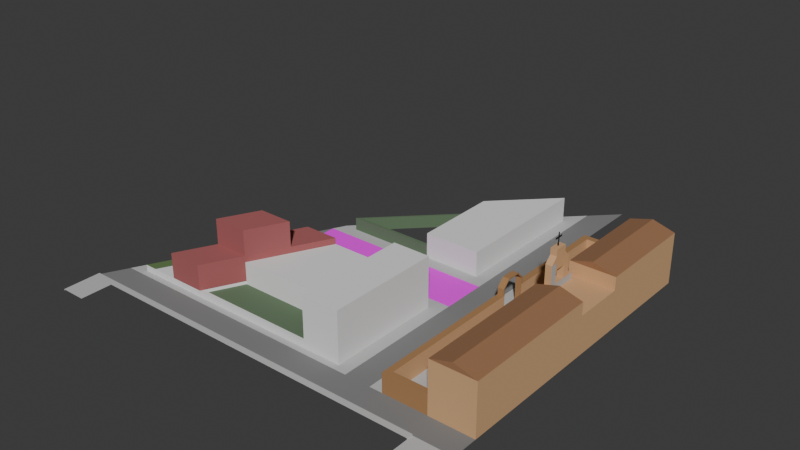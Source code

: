 # Source: inmaculada.blend  (saved by Blender 4.2.66; exported with 4.5.12 LTS)
import bpy
from mathutils import Matrix  # noqa: F401  (used for matrix-valued properties, if any)

bpy.ops.wm.read_factory_settings(use_empty=True)
scene = bpy.context.scene
scene.name = 'Scene'

# ---- collections
col_collection = bpy.data.collections.new('Collection'); scene.collection.children.link(col_collection)

# ---- images (referenced by path relative to the original .blend; pixels are not part of the script)
import os
ASSET_DIR = os.environ.get("B2B_ASSET_DIR", "")  # directory of the original .blend (textures are referenced by path, not embedded)
HERE = os.path.dirname(os.path.abspath(__file__))  # packed textures are extracted next to this script under _unpacked/

def load_image(name, relpath, width, height, colorspace="sRGB"):
    """Load a texture the original file referenced (path relative to the .blend, or extracted next to this script)."""
    p = next((c for c in (os.path.join(HERE, relpath), os.path.join(ASSET_DIR, relpath)) if relpath and os.path.exists(c)), "")
    if p:
        img = bpy.data.images.load(p, check_existing=True)
        img.name = name
    else:  # same state as the original file: an image datablock whose file is absent (Cycles renders it pink)
        img = bpy.data.images.new(name, width, height)
        img.source = "FILE"
        img.filepath = "//" + (relpath or name)
    img.colorspace_settings.name = colorspace
    return img
img_hospital_parking_png = load_image('hospital_parking.png', 'hospital_parking.png', 1024, 1024, 'sRGB')

# ---- materials (node trees are filled in below, after node groups)
mat_road = bpy.data.materials.new('Road')
mat_road.use_backface_culling = True
mat_sidewalk = bpy.data.materials.new('Sidewalk')
mat_sidewalk.use_backface_culling = True
mat_hospital_parking = bpy.data.materials.new('Hospital Parking')
mat_hospital_parking.use_backface_culling = True
mat_grey = bpy.data.materials.new('Grey')
mat_grey.use_backface_culling = True
mat_facade = bpy.data.materials.new('Facade')
mat_facade.use_backface_culling = True
mat_garden = bpy.data.materials.new('Garden')
mat_garden.use_backface_culling = True
mat_door = bpy.data.materials.new('Door')
mat_door.use_backface_culling = True
mat_stone = bpy.data.materials.new('Stone')
mat_stone.use_backface_culling = True
mat_facade_001 = bpy.data.materials.new('Facade.001')
mat_facade_001.use_backface_culling = True
mat_grass = bpy.data.materials.new('Grass')
mat_grass.use_backface_culling = True
mat_facade_003 = bpy.data.materials.new('Facade.003')
mat_facade_003.use_backface_culling = True
mat_greyer = bpy.data.materials.new('Greyer')
mat_greyer.use_backface_culling = True
mat_oranger = bpy.data.materials.new('Oranger')
mat_oranger.use_backface_culling = True
mat_door_001 = bpy.data.materials.new('Door.001')
mat_door_001.use_backface_culling = True
mat_cross = bpy.data.materials.new('Cross')
mat_roof = bpy.data.materials.new('Roof')
mat_roof.use_backface_culling = True
mat_cross_001 = bpy.data.materials.new('Cross.001')
mat_cross_001.use_backface_culling = True
mat_material = bpy.data.materials.new('Material')
mat_material.use_backface_culling = True

# ---- material node trees
mat_road.use_nodes = True; mat_road.node_tree.nodes.clear()
_N = mat_road.node_tree.nodes; _L = mat_road.node_tree.links
n0 = _N.new('ShaderNodeBsdfPrincipled'); n0.name = 'Principled BSDF'; n0.location = (10, 300)
n0.inputs[0].default_value = (0.2159, 0.2159, 0.2159, 1.0)
n0.inputs[2].default_value = 1.0
n1 = _N.new('ShaderNodeOutputMaterial'); n1.name = 'Material Output'; n1.location = (300, 300)
_L.new(n0.outputs[0], n1.inputs[0])
n1.is_active_output = True
mat_sidewalk.use_nodes = True; mat_sidewalk.node_tree.nodes.clear()
_N = mat_sidewalk.node_tree.nodes; _L = mat_sidewalk.node_tree.links
n0 = _N.new('ShaderNodeBsdfPrincipled'); n0.name = 'Principled BSDF'; n0.location = (10, 300)
n0.inputs[0].default_value = (0.521, 0.521, 0.521, 1.0)
n0.inputs[2].default_value = 1.0
n1 = _N.new('ShaderNodeOutputMaterial'); n1.name = 'Material Output'; n1.location = (300, 300)
_L.new(n0.outputs[0], n1.inputs[0])
n1.is_active_output = True
mat_hospital_parking.use_nodes = True; mat_hospital_parking.node_tree.nodes.clear()
_N = mat_hospital_parking.node_tree.nodes; _L = mat_hospital_parking.node_tree.links
n0 = _N.new('ShaderNodeBsdfPrincipled'); n0.name = 'Principled BSDF'; n0.location = (10, 300)
n0.inputs[2].default_value = 1.0
n1 = _N.new('ShaderNodeOutputMaterial'); n1.name = 'Material Output'; n1.location = (300, 300)
n2 = _N.new('ShaderNodeTexImage'); n2.name = 'Image Texture'; n2.location = (-280, 280)
n2.image = img_hospital_parking_png
_L.new(n0.outputs[0], n1.inputs[0])
_L.new(n2.outputs[0], n0.inputs[0])
n1.is_active_output = True
mat_grey.use_nodes = True; mat_grey.node_tree.nodes.clear()
_N = mat_grey.node_tree.nodes; _L = mat_grey.node_tree.links
n0 = _N.new('ShaderNodeBsdfPrincipled'); n0.name = 'Principled BSDF'; n0.location = (10, 300)
n0.inputs[0].default_value = (0.2159, 0.2159, 0.2159, 1.0)
n0.inputs[2].default_value = 1.0
n1 = _N.new('ShaderNodeOutputMaterial'); n1.name = 'Material Output'; n1.location = (300, 300)
_L.new(n0.outputs[0], n1.inputs[0])
n1.is_active_output = True
mat_facade.use_nodes = True; mat_facade.node_tree.nodes.clear()
_N = mat_facade.node_tree.nodes; _L = mat_facade.node_tree.links
n0 = _N.new('ShaderNodeBsdfPrincipled'); n0.name = 'Principled BSDF'; n0.location = (10, 300)
n0.inputs[0].default_value = (0.3813, 0.1095, 0.1095, 1.0)
n0.inputs[2].default_value = 1.0
n1 = _N.new('ShaderNodeOutputMaterial'); n1.name = 'Material Output'; n1.location = (300, 300)
_L.new(n0.outputs[0], n1.inputs[0])
n1.is_active_output = True
mat_garden.use_nodes = True; mat_garden.node_tree.nodes.clear()
_N = mat_garden.node_tree.nodes; _L = mat_garden.node_tree.links
n0 = _N.new('ShaderNodeBsdfPrincipled'); n0.name = 'Principled BSDF'; n0.location = (10, 300)
n0.inputs[0].default_value = (0.1144, 0.1946, 0.06848, 1.0)
n0.inputs[2].default_value = 1.0
n1 = _N.new('ShaderNodeOutputMaterial'); n1.name = 'Material Output'; n1.location = (300, 300)
_L.new(n0.outputs[0], n1.inputs[0])
n1.is_active_output = True
mat_door.use_nodes = True; mat_door.node_tree.nodes.clear()
_N = mat_door.node_tree.nodes; _L = mat_door.node_tree.links
n0 = _N.new('ShaderNodeBsdfPrincipled'); n0.name = 'Principled BSDF'; n0.location = (10, 300)
n0.inputs[0].default_value = (0.0, 0.0, 0.0, 1.0)
n0.inputs[2].default_value = 1.0
n1 = _N.new('ShaderNodeOutputMaterial'); n1.name = 'Material Output'; n1.location = (300, 300)
_L.new(n0.outputs[0], n1.inputs[0])
n1.is_active_output = True
mat_stone.use_nodes = True; mat_stone.node_tree.nodes.clear()
_N = mat_stone.node_tree.nodes; _L = mat_stone.node_tree.links
n0 = _N.new('ShaderNodeBsdfPrincipled'); n0.name = 'Principled BSDF'; n0.location = (10, 300)
n0.inputs[2].default_value = 1.0
n1 = _N.new('ShaderNodeOutputMaterial'); n1.name = 'Material Output'; n1.location = (300, 300)
_L.new(n0.outputs[0], n1.inputs[0])
n1.is_active_output = True
mat_facade_001.use_nodes = True; mat_facade_001.node_tree.nodes.clear()
_N = mat_facade_001.node_tree.nodes; _L = mat_facade_001.node_tree.links
n0 = _N.new('ShaderNodeBsdfPrincipled'); n0.name = 'Principled BSDF'; n0.location = (10, 300)
n0.inputs[2].default_value = 1.0
n1 = _N.new('ShaderNodeOutputMaterial'); n1.name = 'Material Output'; n1.location = (300, 300)
_L.new(n0.outputs[0], n1.inputs[0])
n1.is_active_output = True
mat_grass.use_nodes = True; mat_grass.node_tree.nodes.clear()
_N = mat_grass.node_tree.nodes; _L = mat_grass.node_tree.links
n0 = _N.new('ShaderNodeBsdfPrincipled'); n0.name = 'Principled BSDF'; n0.location = (10, 300)
n0.inputs[0].default_value = (0.117, 0.1812, 0.1022, 1.0)
n0.inputs[2].default_value = 1.0
n1 = _N.new('ShaderNodeOutputMaterial'); n1.name = 'Material Output'; n1.location = (300, 300)
_L.new(n0.outputs[0], n1.inputs[0])
n1.is_active_output = True
mat_facade_003.use_nodes = True; mat_facade_003.node_tree.nodes.clear()
_N = mat_facade_003.node_tree.nodes; _L = mat_facade_003.node_tree.links
n0 = _N.new('ShaderNodeBsdfPrincipled'); n0.name = 'Principled BSDF'; n0.location = (10, 300)
n0.inputs[0].default_value = (0.6445, 0.3813, 0.1912, 1.0)
n0.inputs[2].default_value = 1.0
n1 = _N.new('ShaderNodeOutputMaterial'); n1.name = 'Material Output'; n1.location = (300, 300)
_L.new(n0.outputs[0], n1.inputs[0])
n1.is_active_output = True
mat_greyer.use_nodes = True; mat_greyer.node_tree.nodes.clear()
_N = mat_greyer.node_tree.nodes; _L = mat_greyer.node_tree.links
n0 = _N.new('ShaderNodeBsdfPrincipled'); n0.name = 'Principled BSDF'; n0.location = (10, 300)
n0.inputs[0].default_value = (0.4508, 0.4508, 0.4508, 1.0)
n0.inputs[2].default_value = 1.0
n1 = _N.new('ShaderNodeOutputMaterial'); n1.name = 'Material Output'; n1.location = (300, 300)
_L.new(n0.outputs[0], n1.inputs[0])
n1.is_active_output = True
mat_oranger.use_nodes = True; mat_oranger.node_tree.nodes.clear()
_N = mat_oranger.node_tree.nodes; _L = mat_oranger.node_tree.links
n0 = _N.new('ShaderNodeBsdfPrincipled'); n0.name = 'Principled BSDF'; n0.location = (10, 300)
n0.inputs[0].default_value = (0.3813, 0.2016, 0.08438, 1.0)
n0.inputs[2].default_value = 1.0
n1 = _N.new('ShaderNodeOutputMaterial'); n1.name = 'Material Output'; n1.location = (300, 300)
_L.new(n0.outputs[0], n1.inputs[0])
n1.is_active_output = True
mat_door_001.use_nodes = True; mat_door_001.node_tree.nodes.clear()
_N = mat_door_001.node_tree.nodes; _L = mat_door_001.node_tree.links
n0 = _N.new('ShaderNodeBsdfPrincipled'); n0.name = 'Principled BSDF'; n0.location = (10, 300)
n0.inputs[0].default_value = (0.2622, 0.1779, 0.1119, 1.0)
n1 = _N.new('ShaderNodeOutputMaterial'); n1.name = 'Material Output'; n1.location = (300, 300)
_L.new(n0.outputs[0], n1.inputs[0])
n1.is_active_output = True
mat_cross.use_nodes = True; mat_cross.node_tree.nodes.clear()
_N = mat_cross.node_tree.nodes; _L = mat_cross.node_tree.links
n0 = _N.new('ShaderNodeBsdfPrincipled'); n0.name = 'Principled BSDF'; n0.location = (10, 300)
n0.inputs[0].default_value = (0.0, 0.0, 0.0, 1.0)
n0.inputs[2].default_value = 1.0
n1 = _N.new('ShaderNodeOutputMaterial'); n1.name = 'Material Output'; n1.location = (300, 300)
_L.new(n0.outputs[0], n1.inputs[0])
n1.is_active_output = True
mat_roof.use_nodes = True; mat_roof.node_tree.nodes.clear()
_N = mat_roof.node_tree.nodes; _L = mat_roof.node_tree.links
n0 = _N.new('ShaderNodeBsdfPrincipled'); n0.name = 'Principled BSDF'; n0.location = (10, 300)
n0.inputs[0].default_value = (0.3231, 0.159, 0.07619, 1.0)
n0.inputs[2].default_value = 1.0
n1 = _N.new('ShaderNodeOutputMaterial'); n1.name = 'Material Output'; n1.location = (300, 300)
_L.new(n0.outputs[0], n1.inputs[0])
n1.is_active_output = True
mat_cross_001.use_nodes = True; mat_cross_001.node_tree.nodes.clear()
_N = mat_cross_001.node_tree.nodes; _L = mat_cross_001.node_tree.links
n0 = _N.new('ShaderNodeBsdfPrincipled'); n0.name = 'Principled BSDF'; n0.location = (10, 300)
n0.inputs[0].default_value = (0.0, 0.0, 0.0, 1.0)
n0.inputs[2].default_value = 1.0
n1 = _N.new('ShaderNodeOutputMaterial'); n1.name = 'Material Output'; n1.location = (300, 300)
_L.new(n0.outputs[0], n1.inputs[0])
n1.is_active_output = True
mat_material.use_nodes = True; mat_material.node_tree.nodes.clear()
_N = mat_material.node_tree.nodes; _L = mat_material.node_tree.links
n0 = _N.new('ShaderNodeBsdfPrincipled'); n0.name = 'Principled BSDF'; n0.location = (10, 300)
n0.inputs[0].default_value = (0.117, 0.1812, 0.1022, 1.0)
n0.inputs[2].default_value = 1.0
n1 = _N.new('ShaderNodeOutputMaterial'); n1.name = 'Material Output'; n1.location = (300, 300)
_L.new(n0.outputs[0], n1.inputs[0])
n1.is_active_output = True

# ---- world
world_world = bpy.data.worlds.new('World'); scene.world = world_world
world_world.use_nodes = True; world_world.node_tree.nodes.clear()
_N = world_world.node_tree.nodes; _L = world_world.node_tree.links
n0 = _N.new('ShaderNodeOutputWorld'); n0.name = 'World Output'; n0.location = (300, 300)
n1 = _N.new('ShaderNodeBackground'); n1.name = 'Background'; n1.location = (10, 300)
n1.inputs[0].default_value = (0.05088, 0.05088, 0.05088, 1.0)
_L.new(n1.outputs[0], n0.inputs[0])
n0.is_active_output = True
world_world.color = (0.05088, 0.05088, 0.05088)
world_world.sun_shadow_jitter_overblur = 0.0

# ---- meshes
me_plane_002 = bpy.data.meshes.new('Plane.002')
me_plane_002.from_pydata([(44.0, 20.0, 0.0), (42.0, 1.0, 0.0), (4.0, 1.0, 0.0), (44.0, 1.0, 0.0), (44.0, 22.0, 0.0), (42.0, 29.0, 0.0), (12.5, 22.0, 0.0), (0.0, -3.0, 0.0), (2.0, 1.0, 0.0), (11.5, 20.0, 0.0), (44.0, 29.0, 0.0), (48.0, 1.0, 0.0), (42.0, 2.0, 0.0), (42.0, 20.0, 0.0), (58.0, -3.0, 0.0), (58.0, -10.0, 0.0), (58.0, -4.0, 0.0), (57.0, 1.0, 0.0), (0.0, -9.0, 0.2), (0.0, -3.0, 0.2), (13.5, 20.0, 0.0), (4.5, 2.0, 0.0), (2.5, 2.0, 0.0), (44.0, 31.0, 0.0), (42.0, 31.0, 0.0), (19.0, 31.0, 0.0), (17.0, 31.0, 0.0), (44.0, 56.0, 0.0), (48.0, 47.0, 0.0), (44.0, 58.0, 0.0), (42.0, 56.0, 0.0), (42.0, 22.0, 0.0), (14.5, 22.0, 0.0), (57.0, 47.0, 0.0), (4.0, -4.0, 0.2), (4.0, -9.0, 0.2), (4.0, -3.0, 0.2), (58.0, -3.0, 0.2), (58.0, -4.0, 0.2), (64.0, -10.0, 0.0), (64.0, -3.0, 0.0), (16.0, 29.0, 0.0), (18.0, 29.0, 0.0), (42.0, 54.0, 0.0), (0.0, -4.0, 0.2), (0.0, -4.0, 0.0), (0.0, -9.0, 0.0), (44.0, 2.0, 0.0)], [], [(34, 36, 19, 44), (8, 2, 21, 22), (2, 1, 12, 21), (13, 31, 32, 20), (23, 24, 5, 10), (25, 43, 30, 26), (16, 14, 37, 38), (31, 13, 0, 4), (32, 6, 9, 20), (14, 7, 19, 36, 37), (37, 36, 34, 38), (14, 16, 15, 39, 40), (45, 44, 19, 7), (34, 44, 18, 35), (18, 44, 45, 46), (21, 20, 9, 22), (12, 1, 3, 47), (12, 47, 0, 13), (17, 33, 28, 11), (29, 30, 43, 27), (24, 23, 27, 43), (25, 26, 41, 42), (24, 25, 42, 5)])
me_plane_002.polygons.foreach_set('material_index', [1, 1, 1, 1, 1, 1, 1, 1, 1, 1, 1, 1, 1, 1, 1, 1, 1, 1, 1, 1, 1, 1, 1])
_uv = me_plane_002.uv_layers.new(name='UVMap')
_uv.uv.foreach_set('vector', [0.0, 0.0, 0.0, 0.0, 0.0, 0.0, 0.0, 0.0, 0.5, 1.0, 0.5, 1.0, 0.5, 1.0, 0.5, 1.0, 0.5, 1.0, 1.0, 1.0, 1.0, 1.0, 0.5, 1.0, 1.0, 1.0, 1.0, 1.0, 1.0, 1.0, 1.0, 1.0, 0.9, 0.9, 0.0, 0.0, 0.0, 0.0, 0.9, 0.9, 1.0, 1.0, 0.0, 0.0, 0.0, 0.0, 1.0, 1.0, 0.0, 0.0, 0.0, 0.0, 0.0, 0.0, 0.0, 0.0, 1.0, 1.0, 1.0, 1.0, 1.0, 1.0, 1.0, 1.0, 1.0, 1.0, 0.0, 0.0, 0.0, 0.0, 1.0, 1.0, 0.0, 0.0, 0.0, 0.0, 0.0, 0.0, 0.0, 0.0, 0.0, 0.0, 0.0, 0.0, 0.0, 0.0, 0.0, 0.0, 0.0, 0.0, 0.0, 0.0, 0.0, 0.0, 0.0, 0.0, 0.0, 0.0, 0.0, 0.0, 0.0, 0.0, 0.0, 0.0, 0.0, 0.0, 0.0, 0.0, 0.0, 0.0, 0.0, 0.0, 0.0, 0.0, 0.0, 0.0, 0.0, 0.0, 0.0, 0.0, 0.0, 0.0, 0.0, 0.0, 0.5, 1.0, 1.0, 1.0, 0.0, 0.0, 0.5, 1.0, 1.0, 1.0, 1.0, 1.0, 1.0, 1.0, 1.0, 1.0, 1.0, 1.0, 1.0, 1.0, 1.0, 1.0, 1.0, 1.0, 0.0, 0.0, 0.0, 0.0, 0.0, 0.0, 0.0, 0.0, 0.0, 0.0, 0.0, 0.0, 0.0, 0.0, 0.0, 0.0, 0.0, 0.0, 0.9, 0.9, 0.0, 0.0, 0.0, 0.0, 1.0, 1.0, 1.0, 1.0, 1.0, 1.0, 1.0, 1.0, 0.0, 0.0, 1.0, 1.0, 1.0, 1.0, 0.0, 0.0])
me_plane_002.materials.append(mat_road)
me_plane_002.materials.append(mat_sidewalk)
me_plane_002.update()
me_plane_001 = bpy.data.meshes.new('Plane.001')
me_plane_001.from_pydata([(0.463, 6.571, 0.0), (1.63, 8.571, 0.0), (1.63, 6.571, 0.0), (1.63, 16.86, 0.0), (1.778, 18.0, 0.0), (1.63, 0.5714, 0.0), (1.778, 0.5714, 0.0), (2.37, 0.5714, 0.0), (2.37, -0.5714, 0.0), (0.07407, 0.5714, 0.0), (-1.788e-07, -0.5714, 0.0), (0.5926, 8.571, 0.0), (0.5926, 6.571, 0.0)], [], [(6, 4, 3, 1, 2, 5), (11, 12, 2, 1), (5, 9, 10, 8, 7, 6), (11, 0, 12)])
me_plane_001.polygons.foreach_set('material_index', [1, 0, 1, 1])
_uv = me_plane_001.uv_layers.new(name='UVMap')
_uv.uv.foreach_set('vector', [1.0, 0.5, 1.0, 1.0, 1.0, 1.0, 1.0, 1.0, 1.0, 0.5, 1.0, 0.5, 0.0, 1.0, 0.0, 2.725e-07, 1.0, 0.0, 1.0, 1.0, 1.0, 0.5, 1.0, 0.5, 1.0, 0.5, 1.0, 0.5, 1.0, 0.5, 1.0, 0.5, 0.0, 1.0, 0.0, 0.0, 0.0, 2.725e-07])
me_plane_001.materials.append(mat_hospital_parking)
me_plane_001.materials.append(mat_grey)
me_plane_001.update()
me_plane = bpy.data.meshes.new('Plane')
me_plane.from_pydata([(2.25, 0.5, 1.25), (2.25, -0.875, 1.25), (-2.25, 2.75, 0.25), (2.25, 0.5, 0.25), (-2.25, 1.375, 0.25), (2.25, -0.875, 0.25), (-2.25, 2.75, 1.25), (-2.25, 1.375, 1.25), (0.75, 1.25, 1.25), (-0.75, 2.0, 1.25), (0.75, 1.25, 0.25), (0.75, -0.125, 0.25), (-0.75, 0.625, 0.25), (0.75, -0.125, 1.25), (-0.75, 0.625, 1.25), (0.75, 1.25, 2.25), (-0.75, 2.0, 2.25), (0.75, -0.125, 2.25), (-0.75, 0.625, 2.25), (-2.25, 2.75, 1.0), (0.75, 1.25, 1.0), (-0.75, 2.0, 1.0), (2.25, 0.5, 0.0), (-2.25, 2.75, 0.0), (-2.25, -0.125, 0.25), (2.25, -2.375, 0.25), (0.25, -1.375, 0.25), (-0.25, -1.125, 0.25), (-2.25, -0.125, 0.0), (2.25, -2.375, 0.0), (0.25, -1.375, 0.0), (-0.25, -1.125, 0.0), (0.25, -0.875, 0.25), (0.75, -1.125, 0.25), (2.25, -1.875, 0.25), (-0.75, -0.375, 0.25), (-2.25, 0.375, 0.25), (-0.25, -0.625, 0.25)], [], [(13, 1, 0, 8), (21, 19, 6, 9), (21, 9, 16, 15, 8, 20), (7, 14, 9, 6), (13, 8, 15, 17), (37, 35, 36, 24, 27), (9, 14, 18, 16), (10, 20, 8, 0, 3), (14, 13, 17, 18), (34, 33, 32, 26, 25), (17, 15, 16, 18), (13, 14, 12, 11), (12, 14, 7, 4), (3, 0, 1, 5), (4, 7, 6, 19, 2), (5, 1, 13, 11), (5, 34, 25, 29, 22, 3), (27, 24, 28, 31), (25, 26, 30, 29), (31, 30, 32, 37), (24, 36, 4, 2, 23, 28), (27, 31, 37), (11, 12, 35, 37, 32, 33), (11, 33, 34, 5), (4, 36, 35, 12), (26, 32, 30)])
me_plane.polygons.foreach_set('material_index', [0, 0, 0, 0, 0, 1, 0, 0, 0, 1, 0, 0, 0, 0, 0, 0, 3, 3, 3, 3, 3, 3, 3, 3, 3, 3])
_uv = me_plane.uv_layers.new(name='UVMap')
_uv.uv.foreach_set('vector', [0.6667, 0.5, 1.0, 0.5, 1.0, 1.0, 0.6667, 1.0, 0.3333, 1.0, 0.0, 1.0, 0.0, 1.0, 0.3333, 1.0, 0.3333, 1.0, 0.3333, 1.0, 0.3333, 1.0, 0.6667, 1.0, 0.6667, 1.0, 0.6667, 1.0, 0.0, 0.5, 0.3333, 0.5, 0.3333, 1.0, 0.0, 1.0, 0.6667, 0.5, 0.6667, 1.0, 0.6667, 1.0, 0.6667, 0.5, 0.4583, 0.5, 0.3333, 0.5, 0.0, 0.5, 0.0, 0.5, 0.4583, 0.5, 0.3333, 1.0, 0.3333, 0.5, 0.3333, 0.5, 0.3333, 1.0, 0.6667, 1.0, 0.6667, 1.0, 0.6667, 1.0, 1.0, 1.0, 1.0, 1.0, 0.3333, 0.5, 0.6667, 0.5, 0.6667, 0.5, 0.3333, 0.5, 1.0, 0.5, 0.6667, 0.5, 0.5417, 0.5, 0.5417, 0.5, 1.0, 0.5, 0.6667, 0.5, 0.6667, 1.0, 0.3333, 1.0, 0.3333, 0.5, 0.6667, 0.5, 0.3333, 0.5, 0.3333, 0.5, 0.6667, 0.5, 0.3333, 0.5, 0.3333, 0.5, 0.0, 0.5, 0.0, 0.5, 1.0, 1.0, 1.0, 1.0, 1.0, 0.5, 1.0, 0.5, 0.0, 0.5, 0.0, 0.5, 0.0, 1.0, 0.0, 1.0, 0.0, 1.0, 1.0, 0.5, 1.0, 0.5, 0.6667, 0.5, 0.6667, 0.5, 1.0, 0.5, 1.0, 0.5, 1.0, 0.5, 0.0, 0.0, 1.0, 1.0, 1.0, 1.0, 0.4583, 0.5, 0.0, 0.5, 0.0, 0.0, 0.4583, 0.5, 1.0, 0.5, 0.5417, 0.5, 0.5417, 0.5, 0.0, 0.0, 0.4583, 0.5, 0.5417, 0.5, 0.5417, 0.5, 0.4583, 0.5, 0.0, 0.5, 0.0, 0.5, 0.0, 0.5, 0.0, 1.0, 0.0, 1.0, 0.0, 0.0, 0.4583, 0.5, 0.4583, 0.5, 0.4583, 0.5, 0.6667, 0.5, 0.3333, 0.5, 0.3333, 0.5, 0.4583, 0.5, 0.5417, 0.5, 0.6667, 0.5, 0.6667, 0.5, 0.6667, 0.5, 1.0, 0.5, 1.0, 0.5, 0.0, 0.5, 0.0, 0.5, 0.3333, 0.5, 0.3333, 0.5, 0.5417, 0.5, 0.5417, 0.5, 0.5417, 0.5])
me_plane.materials.append(mat_facade)
me_plane.materials.append(mat_garden)
me_plane.materials.append(mat_door)
me_plane.materials.append(mat_stone)
me_plane.update()
me_plane_003 = bpy.data.meshes.new('Plane.003')
me_plane_003.from_pydata([(5.0, 18.0, 8.0), (5.0, -3.258e-07, 8.0), (-1.0, 18.0, 0.0), (5.0, 18.0, 0.0), (-1.0, -9.775e-07, 0.0), (5.0, -3.258e-07, 0.0), (-1.0, 18.0, 8.0), (-1.0, -9.775e-07, 8.0), (5.0, -3.258e-07, 4.0), (5.0, 12.0, 8.0), (5.0, 12.0, 4.0), (5.0, 18.0, 1.0), (5.0, 12.0, 1.0), (5.0, 17.5, 1.0), (25.0, 18.0, 0.0), (25.0, 18.0, 1.0), (22.0, 12.0, 1.0), (24.75, 17.5, 1.0), (22.0, 12.0, 4.0), (16.0, 6.517e-06, 4.0), (16.0, 6.517e-06, 0.0), (5.0, 17.5, 0.5), (5.0, 12.0, 0.5), (24.75, 17.5, 0.5), (22.0, 12.0, 0.5)], [], [(9, 0, 6, 7, 1), (12, 13, 11, 0, 9, 10), (6, 0, 11, 3, 2), (8, 1, 7, 4, 5), (7, 6, 2, 4), (10, 18, 16, 12), (3, 11, 15, 14), (17, 13, 21, 23), (11, 13, 17, 15), (8, 19, 18, 10), (19, 8, 5, 20), (8, 10, 9, 1), (22, 24, 23, 21), (13, 12, 22, 21), (12, 16, 24, 22), (16, 17, 23, 24)])
me_plane_003.polygons.foreach_set('material_index', [0, 0, 0, 0, 0, 0, 0, 0, 0, 0, 0, 0, 1, 0, 0, 0])
_uv = me_plane_003.uv_layers.new(name='UVMap')
_uv.uv.foreach_set('vector', [1.0, 0.8333, 1.0, 1.0, 0.0, 1.0, 0.0, 0.5, 1.0, 0.5, 1.0, 0.8333, 1.0, 0.9792, 1.0, 1.0, 1.0, 1.0, 1.0, 0.8333, 1.0, 0.8333, 0.0, 1.0, 1.0, 1.0, 1.0, 1.0, 1.0, 1.0, 0.0, 1.0, 1.0, 0.5, 1.0, 0.5, 0.0, 0.5, 0.0, 0.5, 1.0, 0.5, 0.0, 0.5, 0.0, 1.0, 0.0, 1.0, 0.0, 0.5, 0.0, 0.0, 0.0, 0.0, 0.0, 0.0, 0.0, 0.0, 1.0, 1.0, 1.0, 1.0, 1.0, 1.0, 1.0, 1.0, 1.0, 0.9792, 1.0, 0.9792, 1.0, 0.9792, 1.0, 0.9792, 1.0, 1.0, 1.0, 0.9792, 1.0, 0.9792, 1.0, 1.0, 0.0, 0.0, 0.0, 0.0, 0.0, 0.0, 0.0, 0.0, 0.0, 0.0, 0.0, 0.0, 1.0, 0.5, 0.0, 0.0, 1.0, 0.5, 1.0, 0.8333, 1.0, 0.8333, 1.0, 0.5, 1.0, 0.8333, 1.0, 0.8333, 1.0, 0.9792, 1.0, 0.9792, 1.0, 0.9792, 1.0, 0.8333, 1.0, 0.8333, 1.0, 0.9792, 0.0, 0.0, 0.0, 0.0, 0.0, 0.0, 0.0, 0.0, 0.0, 0.0, 0.0, 0.0, 0.0, 0.0, 0.0, 0.0])
me_plane_003.materials.append(mat_facade_001)
me_plane_003.materials.append(mat_grass)
me_plane_003.update()
me_plane_006 = bpy.data.meshes.new('Plane.006')
me_plane_006.from_pydata([(-1.0, 1.75, 0.0), (1.0, 1.75, 0.0), (-1.0, 3.5, 0.0), (1.0, 3.5, 0.0), (-1.0, 3.5, 1.5), (-1.0, 1.75, 1.5), (1.0, 1.75, 1.5), (1.0, 3.5, 1.5), (-0.75, 1.75, 1.5), (0.75, 1.75, 1.5), (0.5, 1.75, 1.75), (-0.5, 1.75, 1.75), (-0.25, 1.75, 1.75), (0.25, 1.75, 1.75), (-0.25, 1.75, 2.25), (0.25, 1.75, 2.25), (-0.5, 1.75, 2.5), (0.5, 1.75, 2.5), (0.25, 1.75, 2.5), (5.464e-08, 1.75, 2.25), (-0.75, 1.75, 1.75), (0.75, 1.75, 1.75), (0.25, 1.75, 2.75), (-0.25, 1.75, 2.75), (-0.25, 1.75, 2.5), (6.25, 1.75, 0.0), (6.25, 3.5, 2.0), (1.0, 1.75, 2.0), (1.0, 3.5, 2.0), (6.25, 3.5, 0.0), (1.0, 2.625, 2.0), (-0.75, 2.0, 1.5), (0.75, 2.0, 1.5), (0.5, 2.0, 1.75), (-0.5, 2.0, 1.75), (-0.25, 2.0, 1.75), (0.25, 2.0, 1.75), (-0.25, 2.0, 2.25), (0.25, 2.0, 2.25), (-0.25, 2.0, 2.5), (-0.5, 2.0, 2.5), (0.5, 2.0, 2.5), (0.25, 2.0, 2.5), (5.464e-08, 2.0, 2.25), (-0.75, 2.0, 1.75), (0.75, 2.0, 1.75), (-0.25, 2.0, 2.75), (0.25, 2.0, 2.75), (1.0, 2.625, 2.25), (-4.75, 1.75, 0.0), (-4.75, 3.5, 0.0), (-1.0, 3.5, 2.0), (-1.0, 1.75, 2.0), (-0.5, 0.25, 0.0), (0.5, 0.25, 0.0), (6.25, 0.25, 0.0), (-4.75, 0.25, 0.0), (-5.0, 1.093e-07, 0.0), (-4.75, 0.25, 0.75), (-0.5, 0.25, 0.75), (-4.75, 1.75, 0.75), (-5.0, 1.75, 0.75), (-5.0, 0.25, 0.75), (-5.0, 1.093e-07, 0.75), (-0.5, 0.0, 0.75), (-1.0, 2.625, 2.0), (-1.0, 2.625, 2.25), (6.5, 1.75, 0.0), (6.5, -6.557e-08, 0.0), (0.55, 0.0, 0.75), (6.25, 0.25, 0.75), (0.5, 0.0, 0.75), (6.25, 1.75, 0.75), (6.5, 1.75, 0.75), (6.5, 0.25, 0.75), (6.5, -6.557e-08, 0.75), (1.0, 1.75, 1.5), (1.0, 3.5, 1.5), (-1.0, 3.5, 1.5), (-1.0, 1.75, 1.5), (-0.5, 0.0, 1.0), (-0.5, 0.25, 1.0), (-0.25, 0.0, 1.25), (-0.25, 0.25, 1.25), (0.25, 0.0, 1.25), (0.25, 0.25, 1.25), (0.5, 0.0, 1.0), (0.5, 0.25, 1.0), (-0.55, 0.25, 0.75), (-0.55, 0.0, 0.75), (-0.55, 0.0, 1.0), (-0.55, 0.25, 1.0), (-0.5354, 0.0, 1.035), (-0.5354, 0.25, 1.035), (-0.2854, 0.0, 1.285), (-0.2854, 0.25, 1.285), (-0.25, 0.0, 1.3), (-0.25, 0.25, 1.3), (0.25, 0.0, 1.3), (0.25, 0.25, 1.3), (0.2854, 0.0, 1.285), (0.2854, 0.25, 1.285), (0.5354, 0.0, 1.035), (0.5354, 0.25, 1.035), (0.5, 0.25, 0.75), (0.5, 0.0, 0.0), (0.55, 0.0, 1.0), (0.55, 0.25, 1.0), (0.55, 0.25, 0.75), (-0.5, 0.0, 0.0), (6.5, 1.75, 0.0), (6.5, 1.75, 2.0), (6.5, 2.625, 2.0), (6.5, 3.5, 2.0), (6.5, 3.5, 0.0), (6.5, 2.625, 2.25), (-5.0, 1.75, 0.0), (-5.0, 1.75, 2.0), (-5.0, 3.5, 0.0), (-5.0, 3.5, 2.0), (-5.0, 2.625, 2.25), (0.25, 1.75, 3.0), (0.25, 2.0, 3.0), (-0.25, 2.0, 3.0), (-0.25, 1.75, 3.0)], [], [(65, 52, 79, 78, 51), (3, 2, 4, 7), (9, 32, 45, 21), (17, 41, 47, 22), (21, 45, 33, 10), (15, 38, 36, 13), (16, 23, 46, 40), (15, 13, 10, 17, 18), (20, 11, 34, 44), (8, 20, 44, 31), (29, 26, 113, 114), (28, 26, 29, 3), (110, 114, 113, 112, 111), (42, 41, 33, 36, 38), (13, 12, 11, 20, 8, 9, 21, 10), (39, 40, 46), (42, 47, 41), (14, 12, 35, 37), (40, 39, 37, 35, 34), (15, 18, 22, 23, 24, 14, 19), (22, 18, 17), (23, 16, 24), (11, 16, 40, 34), (11, 12, 14, 24, 16), (31, 44, 34, 35, 36, 33, 45, 32), (28, 48, 115, 113, 26), (2, 50, 118, 119, 51), (25, 55, 70, 72), (49, 0, 52, 117, 116), (56, 49, 60, 58), (62, 58, 60, 61), (58, 62, 63, 64, 59), (55, 54, 104, 70), (109, 64, 63, 57), (51, 119, 120, 66), (73, 72, 70, 74), (67, 73, 74, 75, 68), (105, 68, 75, 71), (9, 8, 5, 0, 1, 6), (71, 75, 74, 70, 104), (66, 120, 117, 52), (30, 27, 48), (30, 48, 28), (66, 52, 65), (66, 65, 51), (30, 28, 77, 76, 27), (80, 82, 94, 92), (101, 100, 102, 103), (84, 86, 102, 100), (107, 106, 69, 108), (91, 88, 89, 90), (81, 59, 88, 91), (94, 82, 96), (64, 80, 90, 89), (93, 92, 94, 95), (83, 81, 93, 95), (80, 92, 90), (87, 104, 71, 86), (94, 96, 97, 95), (90, 92, 93, 91), (87, 85, 101, 103), (98, 84, 100), (99, 98, 100, 101), (54, 105, 71, 104), (103, 102, 106, 107), (86, 106, 102), (85, 99, 101), (87, 103, 107), (83, 95, 97), (81, 91, 93), (59, 81, 80, 64), (83, 82, 80, 81), (87, 86, 84, 85), (58, 59, 53, 56), (25, 110, 111, 27, 1), (71, 69, 106, 86), (53, 59, 64, 109), (87, 107, 108, 104), (112, 115, 111), (113, 115, 112), (48, 27, 111, 115), (46, 23, 124, 123), (33, 41, 17, 10), (23, 22, 121, 124), (22, 47, 122, 121), (47, 42, 38, 43, 37, 39, 46, 123, 122), (12, 13, 36, 35), (123, 124, 121, 122), (98, 96, 82, 84), (83, 97, 99, 85), (99, 97, 96, 98), (84, 82, 83, 85), (4, 5, 8, 9, 6, 7)])
me_plane_006.polygons.foreach_set('material_index', [0, 0, 1, 0, 0, 0, 0, 0, 0, 0, 0, 0, 0, 1, 0, 0, 0, 0, 0, 0, 0, 1, 0, 0, 1, 5, 0, 0, 0, 0, 2, 2, 0, 2, 5, 2, 2, 2, 0, 2, 5, 5, 5, 5, 5, 0, 2, 2, 2, 2, 2, 2, 2, 2, 2, 2, 2, 2, 2, 2, 2, 2, 2, 2, 2, 2, 2, 2, 2, 2, 2, 2, 2, 0, 0, 2, 2, 2, 5, 5, 5, 0, 0, 0, 0, 0, 0, 0, 2, 2, 2, 2, 0])
_uv = me_plane_006.uv_layers.new(name='UVMap')
_uv.uv.foreach_set('vector', [0.0, 0.0, 0.0, 0.0, 0.0, 0.0, 0.0, 0.0, 0.0, 0.0, 1.0, 1.0, 0.0, 1.0, 0.0, 1.0, 1.0, 1.0, 0.0, 0.0, 0.0, 0.0, 0.0, 0.0, 0.0, 0.0, 0.0, 0.0, 0.0, 0.0, 0.0, 0.0, 0.0, 0.0, 0.0, 0.0, 0.0, 0.0, 0.0, 0.0, 0.0, 0.0, 0.0, 0.0, 0.0, 0.0, 0.0, 0.0, 0.0, 0.0, 0.0, 0.0, 0.0, 0.0, 0.0, 0.0, 0.0, 0.0, 0.0, 0.0, 0.0, 0.0, 0.0, 0.0, 0.0, 0.0, 0.0, 0.0, 0.0, 0.0, 0.0, 0.0, 0.0, 0.0, 0.0, 0.0, 0.0, 0.0, 0.0, 0.0, 0.0, 0.0, 0.0, 0.0, 0.0, 0.0, 1.0, 1.0, 1.0, 1.0, 0.0, 0.0, 0.0, 0.0, 1.0, 1.0, 0.0, 0.0, 0.0, 0.0, 0.0, 0.0, 0.0, 0.0, 1.0, 1.0, 1.0, 0.5, 1.0, 0.0, 0.0, 0.0, 0.0, 0.0, 0.0, 0.0, 0.0, 0.0, 0.0, 0.0, 0.0, 0.0, 0.0, 0.0, 0.0, 0.0, 0.0, 0.0, 0.0, 0.0, 0.0, 0.0, 0.0, 0.0, 0.0, 0.0, 0.0, 0.0, 0.0, 0.0, 0.0, 0.0, 0.0, 0.0, 0.0, 0.0, 0.0, 0.0, 0.0, 0.0, 0.0, 0.0, 0.0, 0.0, 0.0, 0.0, 0.0, 0.0, 0.0, 0.0, 0.0, 0.0, 0.0, 0.0, 0.0, 0.0, 0.0, 0.0, 0.0, 0.0, 0.0, 0.0, 0.0, 0.0, 0.0, 0.0, 0.0, 0.0, 0.0, 0.0, 0.0, 0.0, 0.0, 0.0, 0.0, 0.0, 0.0, 0.0, 0.0, 0.0, 0.0, 0.0, 0.0, 0.0, 0.0, 0.0, 0.0, 0.0, 0.0, 0.0, 0.0, 0.0, 0.0, 0.0, 0.0, 0.0, 0.0, 0.0, 0.0, 0.0, 0.0, 0.0, 0.0, 0.0, 0.0, 0.0, 0.0, 0.0, 0.0, 0.0, 0.0, 0.0, 0.0, 0.0, 0.0, 0.0, 0.0, 0.0, 0.0, 0.0, 1.0, 0.5, 1.0, 1.0, 1.0, 1.0, 0.0, 0.0, 0.0, 0.0, 0.0, 0.0, 0.0, 0.0, 0.0, 0.0, 0.0, 0.0, 0.0, 0.0, 0.0, 0.0, 0.0, 0.0, 0.0, 0.0, 0.0, 0.0, 0.0, 0.0, 0.0, 0.0, 0.0, 0.0, 0.0, 0.0, 0.0, 0.0, 0.0, 0.0, 0.0, 0.0, 0.0, 0.0, 0.0, 0.0, 0.0, 0.0, 0.0, 0.0, 0.0, 0.0, 0.0, 0.0, 0.0, 0.0, 0.0, 0.0, 0.0, 0.0, 0.0, 0.0, 0.0, 0.0, 0.0, 0.0, 0.0, 0.0, 0.0, 0.0, 0.0, 0.0, 0.0, 0.0, 0.0, 0.0, 0.0, 0.0, 0.0, 0.0, 0.0, 0.0, 0.0, 0.0, 0.0, 0.0, 0.0, 0.0, 0.0, 0.0, 0.0, 0.0, 0.0, 0.0, 0.0, 0.0, 0.0, 0.0, 0.0, 0.0, 0.0, 0.0, 0.0, 0.0, 0.0, 0.0, 0.0, 0.0, 0.0, 0.0, 0.0, 0.0, 0.0, 0.0, 0.0, 0.0, 0.0, 0.0, 0.0, 0.0, 0.0, 0.0, 0.0, 0.0, 0.0, 0.0, 0.0, 0.0, 0.0, 0.0, 0.0, 0.0, 0.0, 0.0, 0.0, 0.0, 0.0, 0.0, 0.0, 0.0, 0.0, 0.0, 0.0, 0.0, 0.0, 0.0, 0.0, 0.0, 0.0, 0.0, 0.0, 0.0, 0.0, 0.0, 0.0, 0.0, 0.0, 0.0, 0.0, 0.0, 0.0, 0.0, 0.0, 0.0, 0.0, 0.0, 0.0, 0.0, 0.0, 0.0, 0.0, 0.0, 0.0, 0.0, 0.0, 0.0, 0.0, 0.0, 0.0, 0.0, 0.0, 0.0, 0.0, 0.0, 0.0, 0.0, 0.0, 0.0, 0.0, 0.0, 0.0, 0.0, 0.0, 0.0, 0.0, 0.0, 0.0, 0.0, 0.0, 0.0, 0.0, 0.0, 0.0, 0.0, 0.0, 0.0, 0.0, 0.0, 0.0, 0.0, 0.0, 0.0, 0.0, 0.0, 0.0, 0.0, 0.0, 0.0, 0.0, 0.0, 0.0, 0.0, 0.0, 0.0, 0.0, 0.0, 0.0, 0.0, 0.0, 0.0, 0.0, 0.0, 0.0, 0.0, 0.0, 0.0, 0.0, 0.0, 0.0, 0.0, 0.0, 0.0, 0.0, 0.0, 0.0, 0.0, 0.0, 0.0, 0.0, 0.0, 0.0, 0.0, 0.0, 0.0, 0.0, 0.0, 0.0, 0.0, 0.0, 0.0, 0.0, 0.0, 0.0, 0.0, 0.0, 0.0, 0.0, 0.0, 0.0, 0.0, 0.0, 0.0, 0.0, 0.0, 0.0, 0.0, 0.0, 0.0, 0.0, 0.0, 0.0, 0.0, 0.0, 0.0, 0.0, 0.0, 0.0, 0.0, 0.0, 0.0, 0.0, 0.0, 0.0, 0.0, 0.0, 0.0, 0.0, 0.0, 0.0, 0.0, 0.0, 0.0, 0.0, 0.0, 0.0, 0.0, 0.0, 0.0, 0.0, 0.0, 0.0, 0.0, 0.0, 0.0, 0.0, 0.0, 0.0, 0.0, 0.0, 0.0, 0.0, 0.0, 0.0, 0.0, 0.0, 0.0, 0.0, 0.0, 0.0, 0.0, 0.0, 0.0, 0.0, 0.0, 0.0, 0.0, 0.0, 0.0, 0.0, 0.0, 0.0, 0.0, 0.0, 0.0, 0.0, 0.0, 0.0, 0.0, 0.0, 0.0, 0.0, 0.0, 0.0, 0.0, 0.0, 0.0, 0.0, 0.0, 0.0, 0.0, 0.0, 0.0, 0.0, 0.0, 0.0, 0.0, 0.0, 0.0, 0.0, 0.0, 0.0, 0.0, 0.0, 0.0, 0.0, 0.0, 0.0, 0.0, 0.25, 0.0, 0.0, 0.0, 0.0, 0.0, 0.0, 0.0, 1.0, 0.0, 0.0, 0.0, 0.0, 0.0, 0.0, 0.0, 0.0, 0.0, 0.0, 0.0, 0.0, 0.0, 0.0, 0.0, 0.0, 0.0, 0.0, 0.0, 0.0, 0.0, 0.0, 0.0, 0.0, 0.0, 0.0, 0.0, 0.0, 0.0, 1.0, 0.5, 1.0, 0.5, 1.0, 0.0, 1.0, 1.0, 1.0, 0.5, 1.0, 0.5, 0.0, 0.0, 0.0, 0.0, 1.0, 0.0, 1.0, 0.5, 0.0, 0.0, 0.0, 0.0, 0.0, 0.0, 0.0, 0.0, 0.0, 0.0, 0.0, 0.0, 0.0, 0.0, 0.0, 0.0, 0.0, 0.0, 0.0, 0.0, 0.0, 0.0, 0.0, 0.0, 0.0, 0.0, 0.0, 0.0, 0.0, 0.0, 0.0, 0.0, 0.0, 0.0, 0.0, 0.0, 0.0, 0.0, 0.0, 0.0, 0.0, 0.0, 0.0, 0.0, 0.0, 0.0, 0.0, 0.0, 0.0, 0.0, 0.0, 0.0, 0.0, 0.0, 0.0, 0.0, 0.0, 0.0, 0.0, 0.0, 0.0, 0.0, 0.0, 0.0, 0.0, 0.0, 0.0, 0.0, 0.0, 0.0, 0.0, 0.0, 0.0, 0.0, 0.0, 0.0, 0.0, 0.0, 0.0, 0.0, 0.0, 0.0, 0.0, 0.0, 0.0, 0.0, 0.0, 0.0, 0.0, 0.0, 0.0, 0.0, 0.0, 0.0, 0.0, 0.0, 0.0, 0.0, 0.0, 1.0, 0.0, 0.0, 0.0, 0.0, 0.0, 0.0, 0.0, 0.0, 1.0, 1.0])
me_plane_006.materials.append(mat_facade_003)
me_plane_006.materials.append(mat_greyer)
me_plane_006.materials.append(mat_oranger)
me_plane_006.materials.append(mat_door_001)
me_plane_006.materials.append(mat_cross)
me_plane_006.materials.append(mat_roof)
me_plane_006.update()
me_plane_008 = bpy.data.meshes.new('Plane.008')
me_plane_008.from_pydata([(-0.6, 0.0, 0.0), (0.6, 0.0, 0.0), (-0.6, 0.0, 8.0), (0.6, 0.0, 8.0), (0.6, 0.0, 5.6), (0.6, 0.0, 4.4), (0.6, 0.0, 2.0), (-0.6, 0.0, 2.0), (-0.6, 0.0, 4.4), (-0.6, 0.0, 5.6), (3.0, 0.0, 5.6), (3.0, 0.0, 4.4), (-3.0, 0.0, 4.4), (-3.0, 0.0, 5.6)], [], [(9, 4, 3, 2), (0, 1, 6, 7), (7, 6, 5, 8), (8, 5, 4, 9), (4, 5, 11, 10), (8, 9, 13, 12)])
_uv = me_plane_008.uv_layers.new(name='UVMap')
_uv.uv.foreach_set('vector', [0.0, 0.0, 1.0, 0.0, 1.0, 0.0, 0.0, 0.0, 0.0, 0.0, 1.0, 0.0, 1.0, 0.0, 0.0, 0.0, 0.0, 0.0, 1.0, 0.0, 1.0, 0.0, 0.0, 0.0, 0.0, 0.0, 1.0, 0.0, 1.0, 0.0, 0.0, 0.0, 1.0, 0.0, 1.0, 0.0, 1.0, 0.0, 1.0, 0.0, 0.0, 0.0, 0.0, 0.0, 0.0, 0.0, 0.0, 0.0])
me_plane_008.materials.append(mat_cross_001)
me_plane_008.update()
me_plane_004 = bpy.data.meshes.new('Plane.004')
me_plane_004.from_pydata([(-4.5, 0.0, 0.0), (9.0, 0.0, 0.0), (-4.0, 0.5, 0.0), (9.0, 0.5, 0.0), (-5.0, 0.0, 0.0), (-4.5, 0.5, 0.0), (9.0, 13.5, 0.0), (9.0, 14.0, 0.0), (-4.0, 0.5, 2.0), (-4.5, 0.0, 2.0), (9.0, 0.0, 2.0), (9.0, 0.5, 2.0), (-4.5, 0.5, 2.0), (-5.0, 0.0, 2.0), (9.0, 13.5, 2.0), (9.0, 14.0, 2.0)], [], [(9, 10, 11, 8), (9, 8, 12, 13), (12, 8, 14, 15), (5, 4, 13, 12), (2, 6, 14, 8), (4, 0, 9, 13), (3, 2, 8, 11), (0, 1, 10, 9), (7, 5, 12, 15)])
_uv = me_plane_004.uv_layers.new(name='UVMap')
_uv.uv.foreach_set('vector', [0.0, 0.0, 1.0, 0.0, 1.0, 1.0, 0.0, 1.0, 0.0, 0.0, 0.0, 1.0, 0.0, 1.0, 0.0, 0.0, 0.0, 1.0, 0.0, 1.0, 0.0, 1.0, 0.0, 1.0, 0.0, 1.0, 0.0, 0.0, 0.0, 0.0, 0.0, 1.0, 0.0, 1.0, 0.0, 1.0, 0.0, 1.0, 0.0, 1.0, 0.0, 0.0, 0.0, 0.0, 0.0, 0.0, 0.0, 0.0, 1.0, 1.0, 0.0, 1.0, 0.0, 1.0, 1.0, 1.0, 0.0, 0.0, 1.0, 0.0, 1.0, 0.0, 0.0, 0.0, 0.0, 1.0, 0.0, 1.0, 0.0, 1.0, 0.0, 1.0])
me_plane_004.materials.append(mat_material)
me_plane_004.update()
me_cube = bpy.data.meshes.new('Cube')
me_cube.from_pydata([(-8.0, -1.0, -1.0), (-8.0, -1.0, 3.0), (-8.0, 13.0, -1.0), (-8.0, 13.0, 3.0), (1.0, -1.0, -1.0), (1.0, -1.0, 3.0), (1.0, 22.0, -1.0), (1.0, 22.0, 3.0)], [], [(0, 1, 3, 2), (2, 3, 7, 6), (6, 7, 5, 4), (4, 5, 1, 0), (7, 3, 1, 5)])
_uv = me_cube.uv_layers.new(name='UVMap')
_uv.uv.foreach_set('vector', [0.375, 0.0, 0.625, 0.0, 0.625, 0.25, 0.375, 0.25, 0.375, 0.25, 0.625, 0.25, 0.625, 0.5, 0.375, 0.5, 0.375, 0.5, 0.625, 0.5, 0.625, 0.75, 0.375, 0.75, 0.375, 0.75, 0.625, 0.75, 0.625, 1.0, 0.375, 1.0, 0.625, 0.5, 0.875, 0.5, 0.875, 0.75, 0.625, 0.75])
me_cube.update()

# ---- objects
ob_sidewalk = bpy.data.objects.new('Sidewalk', me_plane_002)
ob_roads = bpy.data.objects.new('Roads', me_plane_001)
ob_juventud = bpy.data.objects.new('Juventud', me_plane)
ob_hospital = bpy.data.objects.new('Hospital', me_plane_003)
ob_institute = bpy.data.objects.new('Institute', me_plane_006)
ob_cross = bpy.data.objects.new('Cross', me_plane_008)
ob_bush = bpy.data.objects.new('Bush', me_plane_004)
ob_buildings = bpy.data.objects.new('Buildings', me_cube)

# ---- transforms, parenting, visibility, modifiers, constraints
ob_sidewalk.location = (4.0, 16.0, 0.0)
ob_roads.location = (4.0, 15.0, 0.0)
ob_roads.scale = (27.0, 3.5, 1.0)
ob_juventud.location = (18.0, 27.0, 0.0)
ob_juventud.rotation_euler = (0.0, -0.0, -1.571)
ob_juventud.scale = (4.0, 4.0, 4.0)
ob_hospital.location = (45.0, 36.0, 0.0)
ob_hospital.rotation_euler = (0.0, -0.0, 3.142)
ob_institute.location = (54.0, 43.0, 0.0)
ob_institute.rotation_euler = (0.0, -0.0, -1.571)
ob_institute.scale = (4.0, 4.0, 4.0)
ob_cross.location = (61.5, 43.0, 12.01)
ob_cross.rotation_euler = (0.0, -0.0, 4.712)
ob_cross.scale = (0.25, 0.25, 0.25)
ob_bush.location = (28.0, 47.0, 0.0)
ob_buildings.location = (45.0, 48.0, 1.0)

# ---- collection membership
col_collection.objects.link(ob_sidewalk)
col_collection.objects.link(ob_roads)
col_collection.objects.link(ob_juventud)
col_collection.objects.link(ob_hospital)
col_collection.objects.link(ob_institute)
col_collection.objects.link(ob_cross)
col_collection.objects.link(ob_bush)
col_collection.objects.link(ob_buildings)

# ---- scene / render settings (as saved in the file)
scene.frame_start = 1; scene.frame_end = 250; scene.frame_set(1)
scene.render.engine = 'BLENDER_EEVEE_NEXT'
bpy.context.view_layer.update()

# ---- added for rendering (the .blend has no active camera and no usable light): camera, sun
cam_auto = bpy.data.cameras.new('AutoCamera')
cam_auto.lens = 50.0
cam_auto.sensor_width = 36.0
cam_auto.clip_end = 1580.67
ob_auto_camera = bpy.data.objects.new('AutoCamera', cam_auto)
scene.collection.objects.link(ob_auto_camera)
ob_auto_camera.location = (126.067, -66.0805, 79.0587)
ob_auto_camera.rotation_euler = (1.09748, -7.21219e-08, 0.694738)
scene.camera = ob_auto_camera
light_auto_sun = bpy.data.lights.new('AutoSun', 'SUN')
light_auto_sun.energy = 3.0
light_auto_sun.angle = 0.0523599
ob_auto_sun = bpy.data.objects.new('AutoSun', light_auto_sun)
scene.collection.objects.link(ob_auto_sun)
ob_auto_sun.rotation_euler = (0.872665, 0.174533, 0.523599)
bpy.context.view_layer.update()
